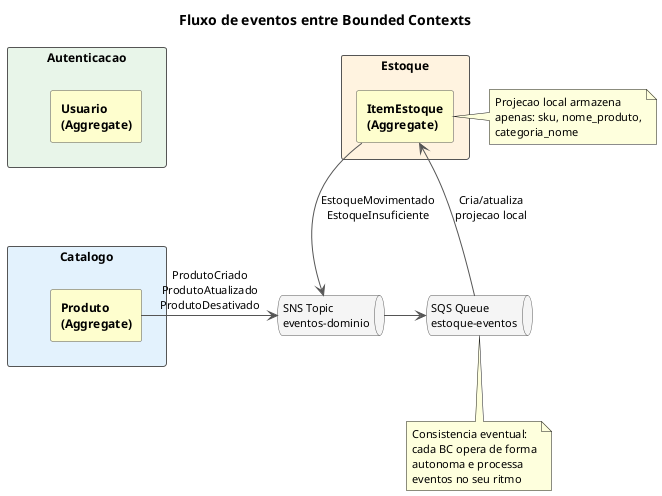

The diagram above was rendered by PlantUML. Its source (embedded in the PNG):
@startuml event-flow-between-bcs
title Fluxo de eventos entre Bounded Contexts

skinparam backgroundColor white
skinparam defaultFontName Arial
skinparam defaultFontSize 11
skinparam rectangleBorderColor #555555
skinparam queueBorderColor #555555
skinparam arrowColor #555555

skinparam rectangle {
    FontSize 12
    FontStyle bold
}

rectangle "Catalogo" as cat #E3F2FD {
    rectangle "Produto\n(Aggregate)" as prod #FEFECE
}

queue "SNS Topic\neventos-dominio" as sns #F5F5F5

queue "SQS Queue\nestoque-eventos" as sqs #F5F5F5

rectangle "Estoque" as est #FFF3E0 {
    rectangle "ItemEstoque\n(Aggregate)" as item #FEFECE
}

rectangle "Autenticacao" as auth_box #E8F5E9 {
    rectangle "Usuario\n(Aggregate)" as usr #FEFECE
}

prod -right-> sns : ProdutoCriado\nProdutoAtualizado\nProdutoDesativado
sns -right-> sqs
sqs -right-> item : Cria/atualiza\nprojecao local

item -down-> sns : EstoqueMovimentado\nEstoqueInsuficiente

note bottom of sqs
  Consistencia eventual:
  cada BC opera de forma
  autonoma e processa
  eventos no seu ritmo
end note

note right of item
  Projecao local armazena
  apenas: sku, nome_produto,
  categoria_nome
end note

auth_box -[hidden]down- cat

@enduml